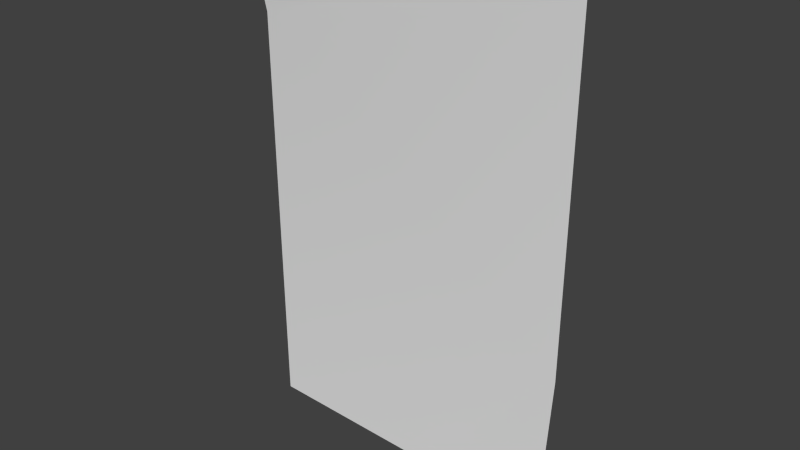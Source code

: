 # Source: To_do_list.blend  (saved by Blender 2.74.0; exported with 4.5.12 LTS)
import bpy
from mathutils import Matrix  # noqa: F401  (used for matrix-valued properties, if any)

bpy.ops.wm.read_factory_settings(use_empty=True)
scene = bpy.context.scene
scene.name = 'Scene'

# ---- collections
col_collection_1 = bpy.data.collections.new('Collection 1'); scene.collection.children.link(col_collection_1)

# ---- world
world_world = bpy.data.worlds.new('World'); scene.world = world_world
world_world.color = (0.05088, 0.05088, 0.05088)
world_world.use_sun_shadow = False
world_world.sun_shadow_jitter_overblur = 0.0
world_world.cycles.sampling_method = 'MANUAL'
world_world.cycles.sample_map_resolution = 256

# ---- meshes
me_plane_001 = bpy.data.meshes.new('Plane.001')
me_plane_001.from_pydata([(-55.65, -4.172e-06, -86.28), (55.65, -7.227, -86.28), (-55.65, -8.276, 86.21), (55.65, 4.172e-06, 86.21), (55.65, -1.24, -33.85), (6.591, -1.969, -86.28), (-55.65, -1.24, 54.54), (-19.96, -5.797, 86.21)], [], [(6, 0, 4, 3), (5, 1, 4), (0, 5, 4), (2, 6, 7), (7, 6, 3)])
me_plane_001.polygons.foreach_set('use_smooth', [True] * 5)
_uv = me_plane_001.uv_layers.new(name='UVMap')
_uv.uv.foreach_set('vector', [0.001488, 0.8133, 8.009e-05, 0.0031, 0.6409, 0.3037, 0.6421, 0.9944, 0.3583, 0.002347, 0.6421, 8.012e-05, 0.6409, 0.3037, 8.009e-05, 0.0031, 0.3583, 0.002347, 0.6409, 0.3037, 8.014e-05, 0.9999, 0.001488, 0.8133, 0.2059, 0.9984, 0.2059, 0.9984, 0.001488, 0.8133, 0.6421, 0.9944])
me_plane_001.use_remesh_preserve_volume = False
me_plane_001.use_remesh_preserve_attributes = False
me_plane_001.use_mirror_vertex_groups = False
me_plane_001.update()

# ---- objects
ob_to_do_list = bpy.data.objects.new('To_do_list', me_plane_001)

# ---- transforms, parenting, visibility, modifiers, constraints
ob_to_do_list.location = (0.0, 0.0, 0.0)
ob_to_do_list.scale = (0.5, 0.5, 0.5)
ob_to_do_list.lineart.crease_threshold = 0.0

# ---- collection membership
col_collection_1.objects.link(ob_to_do_list)

# ---- scene / render settings (as saved in the file)
scene.frame_start = 1; scene.frame_end = 250; scene.frame_set(1)
scene.render.engine = 'BLENDER_EEVEE_NEXT'
scene.render.resolution_percentage = 50
scene.render.dither_intensity = 0.0
scene.cycles.use_denoising = False
scene.cycles.samples = 10
scene.cycles.sampling_pattern = 'TABULATED_SOBOL'
scene.cycles.light_sampling_threshold = 0.0
scene.cycles.use_adaptive_sampling = False
scene.cycles.use_light_tree = False
scene.cycles.blur_glossy = 0.0
scene.cycles.pixel_filter_type = 'GAUSSIAN'
scene.cycles.sample_clamp_indirect = 0.0
scene.view_settings.view_transform = 'Standard'
bpy.context.view_layer.update()

# ---- added for rendering (the .blend has no active camera and no usable light): camera, sun
cam_auto = bpy.data.cameras.new('AutoCamera')
cam_auto.lens = 50.0
cam_auto.sensor_width = 36.0
cam_auto.clip_end = 1667.98
ob_auto_camera = bpy.data.objects.new('AutoCamera', cam_auto)
scene.collection.objects.link(ob_auto_camera)
ob_auto_camera.location = (95.0421, -116.119, 76.0177)
ob_auto_camera.rotation_euler = (1.09748, -7.21219e-08, 0.694738)
scene.camera = ob_auto_camera
light_auto_sun = bpy.data.lights.new('AutoSun', 'SUN')
light_auto_sun.energy = 3.0
light_auto_sun.angle = 0.0523599
ob_auto_sun = bpy.data.objects.new('AutoSun', light_auto_sun)
scene.collection.objects.link(ob_auto_sun)
ob_auto_sun.rotation_euler = (0.872665, 0.174533, 0.523599)
bpy.context.view_layer.update()
